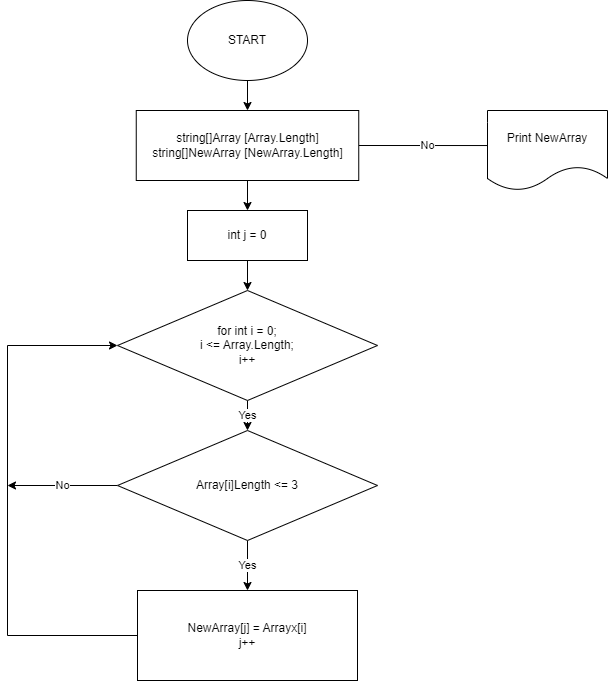

The diagram above was exported from draw.io. Its source (the exported page's mxGraphModel, read from the mxfile embedded in the PNG):
<mxGraphModel dx="1434" dy="756" grid="1" gridSize="10" guides="1" tooltips="1" connect="1" arrows="1" fold="1" page="1" pageScale="1" pageWidth="827" pageHeight="1169" math="0" shadow="0">
  <root>
    <mxCell id="0" />
    <mxCell id="1" parent="0" />
    <mxCell id="bnudkLnknnE2UR_Vo1VP-10" style="edgeStyle=orthogonalEdgeStyle;rounded=0;orthogonalLoop=1;jettySize=auto;html=1;exitX=0.5;exitY=1;exitDx=0;exitDy=0;entryX=0.5;entryY=0;entryDx=0;entryDy=0;" edge="1" parent="1" source="bnudkLnknnE2UR_Vo1VP-1" target="bnudkLnknnE2UR_Vo1VP-2">
      <mxGeometry relative="1" as="geometry" />
    </mxCell>
    <mxCell id="bnudkLnknnE2UR_Vo1VP-1" value="START" style="ellipse;whiteSpace=wrap;html=1;" vertex="1" parent="1">
      <mxGeometry x="340" y="20" width="120" height="80" as="geometry" />
    </mxCell>
    <mxCell id="bnudkLnknnE2UR_Vo1VP-11" style="edgeStyle=orthogonalEdgeStyle;rounded=0;orthogonalLoop=1;jettySize=auto;html=1;exitX=0.5;exitY=1;exitDx=0;exitDy=0;entryX=0.5;entryY=0;entryDx=0;entryDy=0;" edge="1" parent="1" source="bnudkLnknnE2UR_Vo1VP-2" target="bnudkLnknnE2UR_Vo1VP-5">
      <mxGeometry relative="1" as="geometry" />
    </mxCell>
    <mxCell id="bnudkLnknnE2UR_Vo1VP-15" value="No" style="edgeStyle=orthogonalEdgeStyle;rounded=0;orthogonalLoop=1;jettySize=auto;html=1;exitX=1;exitY=0.5;exitDx=0;exitDy=0;entryX=0.083;entryY=0.438;entryDx=0;entryDy=0;entryPerimeter=0;" edge="1" parent="1" source="bnudkLnknnE2UR_Vo1VP-2" target="bnudkLnknnE2UR_Vo1VP-9">
      <mxGeometry relative="1" as="geometry" />
    </mxCell>
    <mxCell id="bnudkLnknnE2UR_Vo1VP-2" value="string[]Array [Array.Length]&lt;br&gt;string[]NewArray [NewArray.Length]" style="rounded=0;whiteSpace=wrap;html=1;" vertex="1" parent="1">
      <mxGeometry x="288.75" y="130" width="222.5" height="70" as="geometry" />
    </mxCell>
    <mxCell id="bnudkLnknnE2UR_Vo1VP-3" style="edgeStyle=orthogonalEdgeStyle;rounded=0;orthogonalLoop=1;jettySize=auto;html=1;exitX=0.5;exitY=1;exitDx=0;exitDy=0;" edge="1" parent="1" source="bnudkLnknnE2UR_Vo1VP-1" target="bnudkLnknnE2UR_Vo1VP-1">
      <mxGeometry relative="1" as="geometry" />
    </mxCell>
    <mxCell id="bnudkLnknnE2UR_Vo1VP-12" style="edgeStyle=orthogonalEdgeStyle;rounded=0;orthogonalLoop=1;jettySize=auto;html=1;exitX=0.5;exitY=1;exitDx=0;exitDy=0;entryX=0.5;entryY=0;entryDx=0;entryDy=0;" edge="1" parent="1" source="bnudkLnknnE2UR_Vo1VP-5" target="bnudkLnknnE2UR_Vo1VP-6">
      <mxGeometry relative="1" as="geometry" />
    </mxCell>
    <mxCell id="bnudkLnknnE2UR_Vo1VP-5" value="int j = 0" style="rounded=0;whiteSpace=wrap;html=1;" vertex="1" parent="1">
      <mxGeometry x="340" y="230" width="120" height="50" as="geometry" />
    </mxCell>
    <mxCell id="bnudkLnknnE2UR_Vo1VP-13" value="Yes" style="edgeStyle=orthogonalEdgeStyle;rounded=0;orthogonalLoop=1;jettySize=auto;html=1;exitX=0.5;exitY=1;exitDx=0;exitDy=0;entryX=0.5;entryY=0;entryDx=0;entryDy=0;" edge="1" parent="1" source="bnudkLnknnE2UR_Vo1VP-6" target="bnudkLnknnE2UR_Vo1VP-7">
      <mxGeometry relative="1" as="geometry" />
    </mxCell>
    <mxCell id="bnudkLnknnE2UR_Vo1VP-6" value="for int i = 0;&lt;br&gt;i &amp;lt;= Array.Length;&lt;br&gt;i++" style="rhombus;whiteSpace=wrap;html=1;" vertex="1" parent="1">
      <mxGeometry x="270" y="310" width="260" height="110" as="geometry" />
    </mxCell>
    <mxCell id="bnudkLnknnE2UR_Vo1VP-14" value="Yes" style="edgeStyle=orthogonalEdgeStyle;rounded=0;orthogonalLoop=1;jettySize=auto;html=1;exitX=0.5;exitY=1;exitDx=0;exitDy=0;entryX=0.5;entryY=0;entryDx=0;entryDy=0;" edge="1" parent="1" source="bnudkLnknnE2UR_Vo1VP-7" target="bnudkLnknnE2UR_Vo1VP-8">
      <mxGeometry relative="1" as="geometry" />
    </mxCell>
    <mxCell id="bnudkLnknnE2UR_Vo1VP-17" value="No" style="edgeStyle=orthogonalEdgeStyle;rounded=0;orthogonalLoop=1;jettySize=auto;html=1;exitX=0;exitY=0.5;exitDx=0;exitDy=0;" edge="1" parent="1" source="bnudkLnknnE2UR_Vo1VP-7">
      <mxGeometry relative="1" as="geometry">
        <mxPoint x="160" y="505" as="targetPoint" />
      </mxGeometry>
    </mxCell>
    <mxCell id="bnudkLnknnE2UR_Vo1VP-7" value="Array[i]Length &amp;lt;= 3" style="rhombus;whiteSpace=wrap;html=1;" vertex="1" parent="1">
      <mxGeometry x="270" y="450" width="260" height="110" as="geometry" />
    </mxCell>
    <mxCell id="bnudkLnknnE2UR_Vo1VP-16" style="edgeStyle=orthogonalEdgeStyle;rounded=0;orthogonalLoop=1;jettySize=auto;html=1;exitX=0;exitY=0.5;exitDx=0;exitDy=0;entryX=0;entryY=0.5;entryDx=0;entryDy=0;" edge="1" parent="1" source="bnudkLnknnE2UR_Vo1VP-8" target="bnudkLnknnE2UR_Vo1VP-6">
      <mxGeometry relative="1" as="geometry">
        <mxPoint x="270" y="190" as="targetPoint" />
        <Array as="points">
          <mxPoint x="160" y="655" />
          <mxPoint x="160" y="365" />
        </Array>
      </mxGeometry>
    </mxCell>
    <mxCell id="bnudkLnknnE2UR_Vo1VP-8" value="NewArray[j] = Arrayх[i]&lt;br&gt;j++" style="rounded=0;whiteSpace=wrap;html=1;" vertex="1" parent="1">
      <mxGeometry x="290" y="610" width="220" height="90" as="geometry" />
    </mxCell>
    <mxCell id="bnudkLnknnE2UR_Vo1VP-9" value="Print NewArray" style="shape=document;whiteSpace=wrap;html=1;boundedLbl=1;" vertex="1" parent="1">
      <mxGeometry x="640" y="130" width="120" height="80" as="geometry" />
    </mxCell>
  </root>
</mxGraphModel>